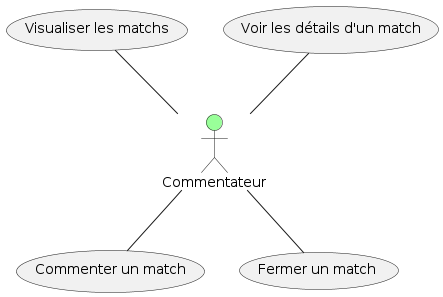

The diagram above was rendered by PlantUML. Its source (embedded in the PNG):
@startuml
actor Commentateur #99ff99

Commentateur -up- (Voir les détails d'un match)
Commentateur -up- (Visualiser les matchs)
Commentateur -down- (Commenter un match)
Commentateur -down- (Fermer un match)
@enduml